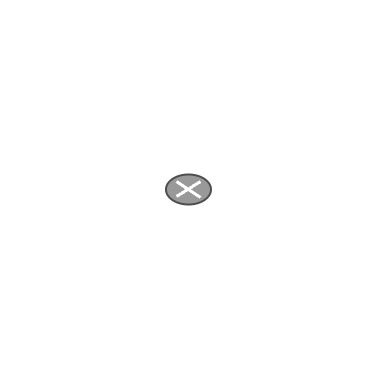

The diagram above was exported from draw.io. Its source (the exported page's mxGraphModel, read from the mxfile embedded in the PNG):
<mxGraphModel dx="1017" dy="129" grid="1" gridSize="10" guides="1" tooltips="1" connect="1" arrows="1" fold="1" page="1" pageScale="1" pageWidth="827" pageHeight="1169" math="0" shadow="0">
  <root>
    <mxCell id="0" />
    <mxCell id="1" parent="0" />
    <mxCell id="5fMqjGd4douyS5c_qqYt-2" value="" style="whiteSpace=wrap;html=1;aspect=fixed;fillColor=none;strokeColor=none;" parent="1" vertex="1">
      <mxGeometry x="-107.91" y="30.6" width="375.81" height="375.81" as="geometry" />
    </mxCell>
    <mxCell id="yTlMmE_-gOAI26S2r_c8-1" value="" style="ellipse;whiteSpace=wrap;html=1;strokeWidth=2;fillColor=#999999;strokeColor=#4D4D4D;" vertex="1" parent="1">
      <mxGeometry x="57.49" y="205" width="45" height="30" as="geometry" />
    </mxCell>
    <mxCell id="jsQkhQ0OJXzl_wamgXhh-1" value="" style="whiteSpace=wrap;html=1;aspect=fixed;fillColor=none;strokeColor=none;" parent="1" vertex="1">
      <mxGeometry x="-40" y="240" width="102.5" height="102.5" as="geometry" />
    </mxCell>
    <mxCell id="yTlMmE_-gOAI26S2r_c8-2" value="" style="endArrow=none;html=1;rounded=0;strokeWidth=3;strokeColor=#FFFFFF;" edge="1" parent="1">
      <mxGeometry width="50" height="50" relative="1" as="geometry">
        <mxPoint x="68" y="212" as="sourcePoint" />
        <mxPoint x="92" y="228" as="targetPoint" />
      </mxGeometry>
    </mxCell>
    <mxCell id="yTlMmE_-gOAI26S2r_c8-3" value="" style="endArrow=none;html=1;rounded=0;strokeWidth=3;strokeColor=#FFFFFF;" edge="1" parent="1">
      <mxGeometry width="50" height="50" relative="1" as="geometry">
        <mxPoint x="68" y="227" as="sourcePoint" />
        <mxPoint x="92" y="212" as="targetPoint" />
      </mxGeometry>
    </mxCell>
  </root>
</mxGraphModel>